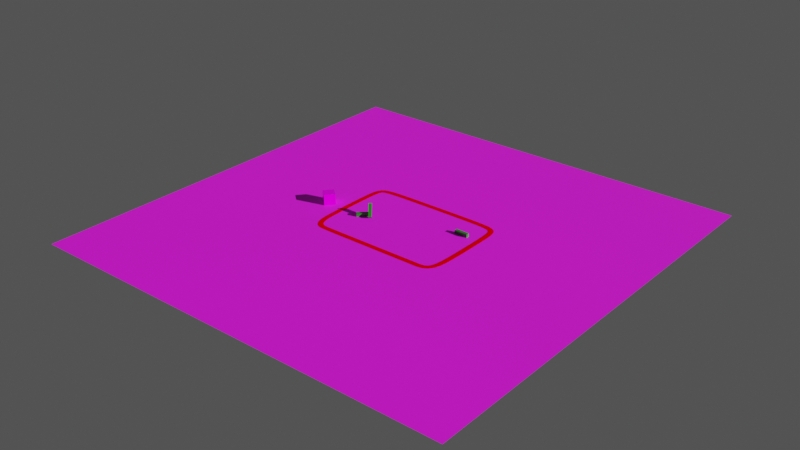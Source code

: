# Source: simple_loop.blend  (saved by Blender 3.2.14; exported with 4.5.12 LTS)
import bpy
from mathutils import Matrix  # noqa: F401  (used for matrix-valued properties, if any)

bpy.ops.wm.read_factory_settings(use_empty=True)
scene = bpy.context.scene
scene.name = 'Scene'

# ---- collections
col_collection = bpy.data.collections.new('Collection'); scene.collection.children.link(col_collection)

# ---- images (referenced by path relative to the original .blend; pixels are not part of the script)
import os
ASSET_DIR = os.environ.get("B2B_ASSET_DIR", "")  # directory of the original .blend (textures are referenced by path, not embedded)
HERE = os.path.dirname(os.path.abspath(__file__))  # packed textures are extracted next to this script under _unpacked/

def load_image(name, relpath, width, height, colorspace="sRGB"):
    """Load a texture the original file referenced (path relative to the .blend, or extracted next to this script)."""
    p = next((c for c in (os.path.join(HERE, relpath), os.path.join(ASSET_DIR, relpath)) if relpath and os.path.exists(c)), "")
    if p:
        img = bpy.data.images.load(p, check_existing=True)
        img.name = name
    else:  # same state as the original file: an image datablock whose file is absent (Cycles renders it pink)
        img = bpy.data.images.new(name, width, height)
        img.source = "FILE"
        img.filepath = "//" + (relpath or name)
    img.colorspace_settings.name = colorspace
    return img
img_ceramic_tiles_texture_5_jpg = load_image('ceramic-tiles-texture-5.jpg', 'tex/ceramic-tiles-texture-5.jpg', 1024, 1024, 'sRGB')
img_rubiks_png = load_image('rubiks.png', 'tex/rubiks.png', 1024, 1024, 'sRGB')

# ---- materials (node trees are filled in below, after node groups)
mat_mat_floor = bpy.data.materials.new('mat_floor')
mat_mat_floor.use_transparent_shadow = False
mat_mat_rubiks = bpy.data.materials.new('mat_rubiks')
mat_mat_rubiks.use_transparent_shadow = False
mat_mat_path_tape = bpy.data.materials.new('mat_path_tape')
mat_mat_path_tape.use_transparent_shadow = False
mat_material_001 = bpy.data.materials.new('Material.001')
mat_material_001.use_transparent_shadow = False

# ---- material node trees
mat_mat_floor.use_nodes = True; mat_mat_floor.node_tree.nodes.clear()
_N = mat_mat_floor.node_tree.nodes; _L = mat_mat_floor.node_tree.links
n0 = _N.new('ShaderNodeBsdfPrincipled'); n0.name = 'Principled BSDF'; n0.location = (10, 300)
n0.distribution = 'GGX'
n0.subsurface_method = 'RANDOM_WALK_SKIN'
n0.inputs[2].default_value = 0.75
n0.inputs[3].default_value = 1.45
n0.inputs[11].default_value = 1.2
n0.inputs[27].default_value = (0.0, 0.0, 0.0, 1.0)
n0.inputs[28].default_value = 1.0
n1 = _N.new('ShaderNodeOutputMaterial'); n1.name = 'Material Output'; n1.location = (300, 300)
n2 = _N.new('ShaderNodeTexImage'); n2.name = 'Image Texture'; n2.location = (-280, 270)
n2.image = img_ceramic_tiles_texture_5_jpg
_L.new(n0.outputs[0], n1.inputs[0])
_L.new(n2.outputs[0], n0.inputs[0])
n1.is_active_output = True
mat_mat_rubiks.use_nodes = True; mat_mat_rubiks.node_tree.nodes.clear()
_N = mat_mat_rubiks.node_tree.nodes; _L = mat_mat_rubiks.node_tree.links
n0 = _N.new('ShaderNodeBsdfPrincipled'); n0.name = 'Principled BSDF'; n0.location = (10, 300)
n0.distribution = 'GGX'
n0.subsurface_method = 'RANDOM_WALK_SKIN'
n0.inputs[2].default_value = 0.08852
n0.inputs[3].default_value = 1.45
n0.inputs[13].default_value = 0.06938
n0.inputs[27].default_value = (0.0, 0.0, 0.0, 1.0)
n0.inputs[28].default_value = 100.0
n1 = _N.new('ShaderNodeOutputMaterial'); n1.name = 'Material Output'; n1.location = (300, 300)
n2 = _N.new('ShaderNodeTexImage'); n2.name = 'Image Texture'; n2.location = (-280, 270)
n2.image = img_rubiks_png
_L.new(n0.outputs[0], n1.inputs[0])
_L.new(n2.outputs[0], n0.inputs[0])
n1.is_active_output = True
mat_mat_path_tape.use_nodes = True; mat_mat_path_tape.node_tree.nodes.clear()
_N = mat_mat_path_tape.node_tree.nodes; _L = mat_mat_path_tape.node_tree.links
n0 = _N.new('ShaderNodeBsdfPrincipled'); n0.name = 'Principled BSDF'; n0.location = (10, 300)
n0.distribution = 'GGX'
n0.subsurface_method = 'RANDOM_WALK_SKIN'
n0.inputs[0].default_value = (1.0, 0.0, 0.0, 1.0)
n0.inputs[2].default_value = 0.1
n0.inputs[3].default_value = 1.45
n0.inputs[13].default_value = 0.02
n0.inputs[27].default_value = (0.0, 0.0, 0.0, 1.0)
n0.inputs[28].default_value = 1.0
n1 = _N.new('ShaderNodeOutputMaterial'); n1.name = 'Material Output'; n1.location = (300, 300)
_L.new(n0.outputs[0], n1.inputs[0])
n1.is_active_output = True
mat_material_001.use_nodes = True; mat_material_001.node_tree.nodes.clear()
_N = mat_material_001.node_tree.nodes; _L = mat_material_001.node_tree.links
n0 = _N.new('ShaderNodeBsdfPrincipled'); n0.name = 'Principled BSDF'; n0.location = (10, 300)
n0.distribution = 'GGX'
n0.subsurface_method = 'RANDOM_WALK_SKIN'
n0.inputs[0].default_value = (0.01906, 0.2039, 0.01007, 1.0)
n0.inputs[2].default_value = 0.0
n0.inputs[3].default_value = 1.45
n0.inputs[27].default_value = (0.0, 0.0, 0.0, 1.0)
n0.inputs[28].default_value = 1.0
n1 = _N.new('ShaderNodeOutputMaterial'); n1.name = 'Material Output'; n1.location = (300, 300)
_L.new(n0.outputs[0], n1.inputs[0])
n1.is_active_output = True

# ---- world
world_world = bpy.data.worlds.new('World'); scene.world = world_world
world_world.use_nodes = True; world_world.node_tree.nodes.clear()
_N = world_world.node_tree.nodes; _L = world_world.node_tree.links
n0 = _N.new('ShaderNodeOutputWorld'); n0.name = 'World Output'; n0.location = (300, 300)
n1 = _N.new('ShaderNodeBackground'); n1.name = 'Background'; n1.location = (10, 300)
n2 = _N.new('ShaderNodeRGB'); n2.name = 'RGB'; n2.location = (-190, 270)
n2.outputs[0].default_value = (0.06998, 0.06998, 0.06998, 1.0)
_L.new(n1.outputs[0], n0.inputs[0])
_L.new(n2.outputs[0], n1.inputs[0])
n0.is_active_output = True
world_world.color = (0.05088, 0.05088, 0.05088)
world_world.use_sun_shadow = False
world_world.sun_shadow_jitter_overblur = 0.0

# ---- lights
light_light = bpy.data.lights.new('Light', 'SUN')
light_light.transmission_factor = 0.0
light_light.angle = 0.0
light_light.energy = 5.0
light_light.shadow_soft_size = 14.98
light_light.shadow_cascade_max_distance = 1000.0

# ---- meshes
me_plane = bpy.data.meshes.new('Plane')
me_plane.from_pydata([(-80.0, -80.0, 0.0), (80.0, -80.0, 0.0), (-80.0, 80.0, 0.0), (80.0, 80.0, 0.0)], [], [(0, 1, 3, 2)])
_uv = me_plane.uv_layers.new(name='UVMap')
_uv.uv.foreach_set('vector', [2.5, -1.5, 2.5, 2.5, -1.5, 2.5, -1.5, -1.5])
me_plane.materials.append(mat_mat_floor)
me_plane.update()
me_cube_002 = bpy.data.meshes.new('Cube.002')
me_cube_002.from_pydata([(-2.0, -2.0, -1.0), (-2.0, -2.0, 3.0), (-2.0, 2.0, -1.0), (-2.0, 2.0, 3.0), (2.0, -2.0, -1.0), (2.0, -2.0, 3.0), (2.0, 2.0, -1.0), (2.0, 2.0, 3.0)], [], [(0, 1, 3, 2), (2, 3, 7, 6), (6, 7, 5, 4), (4, 5, 1, 0), (2, 6, 4, 0), (7, 3, 1, 5)])
_uv = me_cube_002.uv_layers.new(name='UVMap')
_uv.uv.foreach_set('vector', [0.667, -0.0002441, 0.333, -0.0002441, 0.333, 0.2502, 0.667, 0.2502, 0.667, 0.2502, 0.333, 0.2502, 0.333, 0.5002, 0.667, 0.5002, 0.667, 0.5002, 0.333, 0.5002, 0.333, 0.7502, 0.667, 0.7502, 0.667, 0.7502, 0.333, 0.7502, 0.333, 1.0, 0.667, 1.0, 1.0, 0.5002, 0.667, 0.5002, 0.667, 0.7502, 1.0, 0.7502, 0.333, 0.5002, -0.0003255, 0.5002, -0.0003255, 0.7502, 0.333, 0.7502])
me_cube_002.materials.append(mat_mat_rubiks)
me_cube_002.update()
me_cube_003 = bpy.data.meshes.new('Cube.003')
me_cube_003.from_pydata([(-2.205, -1.323, -0.6238), (-2.205, -1.323, 0.6238), (1.323, 2.205, -0.6238), (1.323, 2.205, 0.6238), (-1.323, -2.205, -0.6238), (-1.323, -2.205, 0.6238), (2.205, 1.323, -0.6238), (2.205, 1.323, 0.6238)], [], [(0, 1, 3, 2), (2, 3, 7, 6), (6, 7, 5, 4), (4, 5, 1, 0), (2, 6, 4, 0), (7, 3, 1, 5)])
_uv = me_cube_003.uv_layers.new(name='UVMap')
_uv.uv.foreach_set('vector', [0.375, 0.0, 0.625, 0.0, 0.625, 0.25, 0.375, 0.25, 0.375, 0.25, 0.625, 0.25, 0.625, 0.5, 0.375, 0.5, 0.375, 0.5, 0.625, 0.5, 0.625, 0.75, 0.375, 0.75, 0.375, 0.75, 0.625, 0.75, 0.625, 1.0, 0.375, 1.0, 0.125, 0.5, 0.375, 0.5, 0.375, 0.75, 0.125, 0.75, 0.625, 0.5, 0.875, 0.5, 0.875, 0.75, 0.625, 0.75])
me_cube_003.materials.append(mat_material_001)
me_cube_003.update()
me_cube_004 = bpy.data.meshes.new('Cube.004')
me_cube_004.from_pydata([(-2.205, -1.323, -0.6238), (-2.205, -1.323, 0.6238), (1.323, 2.205, -0.6238), (1.323, 2.205, 0.6238), (-1.323, -2.205, -0.6238), (-1.323, -2.205, 0.6238), (2.205, 1.323, -0.6238), (2.205, 1.323, 0.6238)], [], [(0, 1, 3, 2), (2, 3, 7, 6), (6, 7, 5, 4), (4, 5, 1, 0), (2, 6, 4, 0), (7, 3, 1, 5)])
_uv = me_cube_004.uv_layers.new(name='UVMap')
_uv.uv.foreach_set('vector', [0.375, 0.0, 0.625, 0.0, 0.625, 0.25, 0.375, 0.25, 0.375, 0.25, 0.625, 0.25, 0.625, 0.5, 0.375, 0.5, 0.375, 0.5, 0.625, 0.5, 0.625, 0.75, 0.375, 0.75, 0.375, 0.75, 0.625, 0.75, 0.625, 1.0, 0.375, 1.0, 0.125, 0.5, 0.375, 0.5, 0.375, 0.75, 0.125, 0.75, 0.625, 0.5, 0.875, 0.5, 0.875, 0.75, 0.625, 0.75])
me_cube_004.materials.append(mat_material_001)
me_cube_004.update()
me_cube_005 = bpy.data.meshes.new('Cube.005')
me_cube_005.from_pydata([(-2.205, -1.323, -0.6238), (-2.205, -1.323, 0.6238), (1.323, 2.205, -0.6238), (1.323, 2.205, 0.6238), (-1.323, -2.205, -0.6238), (-1.323, -2.205, 0.6238), (2.205, 1.323, -0.6238), (2.205, 1.323, 0.6238)], [], [(0, 1, 3, 2), (2, 3, 7, 6), (6, 7, 5, 4), (4, 5, 1, 0), (2, 6, 4, 0), (7, 3, 1, 5)])
_uv = me_cube_005.uv_layers.new(name='UVMap')
_uv.uv.foreach_set('vector', [0.375, 0.0, 0.625, 0.0, 0.625, 0.25, 0.375, 0.25, 0.375, 0.25, 0.625, 0.25, 0.625, 0.5, 0.375, 0.5, 0.375, 0.5, 0.625, 0.5, 0.625, 0.75, 0.375, 0.75, 0.375, 0.75, 0.625, 0.75, 0.625, 1.0, 0.375, 1.0, 0.125, 0.5, 0.375, 0.5, 0.375, 0.75, 0.125, 0.75, 0.625, 0.5, 0.875, 0.5, 0.875, 0.75, 0.625, 0.75])
me_cube_005.materials.append(mat_material_001)
me_cube_005.update()

# ---- curves / text
cu_nurbspath = bpy.data.curves.new('NurbsPath', 'CURVE')
cu_nurbspath.dimensions = '3D'
_sp = cu_nurbspath.splines.new('NURBS'); _sp.points.add(13)
_sp.points.foreach_set('co', [20.0, -3.04, 14.99, 1.0, 20.0, -3.04, 14.99, 1.0, 25.0, -3.04, 14.99, 1.0, 25.0, -3.04, 9.99, 1.0, 25.0, -3.04, -15.01, 1.0, 25.0, -3.04, -20.01, 1.0, 20.0, -3.04, -20.01, 1.0, -20.0, -3.04, -20.01, 1.0, -25.0, -3.04, -20.01, 1.0, -25.0, -3.04, -15.01, 1.0, -25.0, -3.04, 9.99, 1.0, -25.0, -3.04, 14.99, 1.0, -20.0, -3.04, 14.99, 1.0, -20.0, -3.04, 14.99, 1.0])
_sp.order_u = 6
_sp.order_v = 0
_sp.use_cyclic_u = True
_sp.use_endpoint_u = True
cu_nurbspath.materials.append(mat_mat_path_tape)
cu_nurbspath.bevel_profile.use_clip = True
cu_nurbspath.bevel_resolution = 5
cu_nurbspath.extrude = 1.0
cu_nurbspath.bevel_depth = 0.01
cu_nurbspath.render_resolution_u = 4
cu_nurbspath.fill_mode = 'FULL'

# ---- objects
ob_light = bpy.data.objects.new('Light', light_light)
ob_floor = bpy.data.objects.new('Floor', me_plane)
ob_rubikscube = bpy.data.objects.new('RubiksCube', me_cube_002)
ob_nurbspath = bpy.data.objects.new('NurbsPath', cu_nurbspath)
ob_cube = bpy.data.objects.new('Cube', me_cube_003)
ob_cube_001 = bpy.data.objects.new('Cube.001', me_cube_004)
ob_cube_002 = bpy.data.objects.new('Cube.002', me_cube_005)

# ---- transforms, parenting, visibility, modifiers, constraints
ob_light.location = (101.0, 27.0, 40.0)
ob_light.rotation_euler = (1.153, -0.5793, 2.084)
ob_light.lock_rotations_4d = False
ob_light.empty_display_type = 'ARROWS'
ob_light.color = (0.0, 0.0, 0.0, 0.0)
ob_light.lineart.crease_threshold = 0.0
ob_floor.location = (0.0, 0.0, 0.0)
ob_rubikscube.location = (-32.0, 0.0, 1.0)
ob_rubikscube.rotation_euler = (0.0, -0.0, -0.6899)
ob_nurbspath.location = (0.0, -0.01, 3.07)
ob_nurbspath.rotation_euler = (1.571, -0.0, 0.0)
ob_cube.location = (-16.0, 9.835e-07, 0.625)
ob_cube_001.location = (-14.0, 1.0, 2.21)
ob_cube_001.rotation_euler = (-1.573, -0.0, -0.8977)
ob_cube_002.location = (18.0, 10.0, 0.625)
ob_cube_002.rotation_euler = (0.0, -0.0, -0.8099)

# ---- collection membership
col_collection.objects.link(ob_light)
col_collection.objects.link(ob_floor)
col_collection.objects.link(ob_rubikscube)
col_collection.objects.link(ob_nurbspath)
col_collection.objects.link(ob_cube)
col_collection.objects.link(ob_cube_001)
col_collection.objects.link(ob_cube_002)

# ---- scene / render settings (as saved in the file)
scene.frame_start = 1; scene.frame_end = 250; scene.frame_set(1)
scene.render.engine = 'BLENDER_EEVEE_NEXT'
scene.cycles.sampling_pattern = 'TABULATED_SOBOL'
scene.cycles.use_light_tree = False
scene.view_settings.view_transform = 'Filmic'
bpy.context.view_layer.update()

# ---- added for rendering (the .blend has no active camera): camera
cam_auto = bpy.data.cameras.new('AutoCamera')
cam_auto.lens = 50.0
cam_auto.sensor_width = 36.0
cam_auto.clip_end = 3675.2
ob_auto_camera = bpy.data.objects.new('AutoCamera', cam_auto)
scene.collection.objects.link(ob_auto_camera)
ob_auto_camera.location = (209.414, -251.297, 169.254)
ob_auto_camera.rotation_euler = (1.09748, -7.21219e-08, 0.694738)
scene.camera = ob_auto_camera
bpy.context.view_layer.update()
